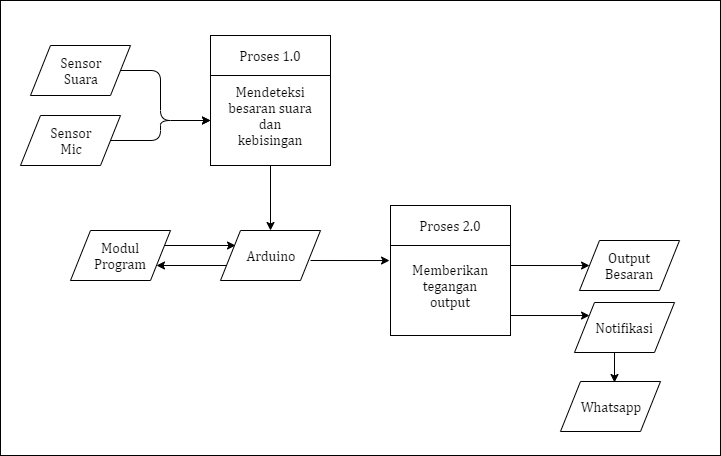

The diagram above was exported from draw.io. Its source (the exported page's mxGraphModel, read from the mxfile embedded in the PNG):
<mxGraphModel dx="868" dy="510" grid="1" gridSize="10" guides="1" tooltips="1" connect="1" arrows="1" fold="1" page="1" pageScale="1" pageWidth="1100" pageHeight="850" math="0" shadow="0">
  <root>
    <mxCell id="0" />
    <mxCell id="1" parent="0" />
    <mxCell id="2" value="" style="rounded=0;whiteSpace=wrap;html=1;" vertex="1" parent="1">
      <mxGeometry x="40" y="195" width="720" height="455" as="geometry" />
    </mxCell>
    <mxCell id="3" value="" style="endArrow=classic;html=1;" edge="1" parent="1">
      <mxGeometry width="50" height="50" relative="1" as="geometry">
        <mxPoint x="286" y="460" as="sourcePoint" />
        <mxPoint x="196" y="460" as="targetPoint" />
      </mxGeometry>
    </mxCell>
    <mxCell id="4" value="" style="endArrow=classic;html=1;" edge="1" parent="1">
      <mxGeometry width="50" height="50" relative="1" as="geometry">
        <mxPoint x="195" y="440" as="sourcePoint" />
        <mxPoint x="275" y="440" as="targetPoint" />
      </mxGeometry>
    </mxCell>
    <mxCell id="5" value="" style="group" vertex="1" connectable="0" parent="1">
      <mxGeometry x="250" y="230" width="120" height="40" as="geometry" />
    </mxCell>
    <mxCell id="6" value="" style="rounded=0;whiteSpace=wrap;html=1;" vertex="1" parent="5">
      <mxGeometry width="120" height="40" as="geometry" />
    </mxCell>
    <mxCell id="7" value="&lt;span style=&quot;font-family: &amp;#34;cambria&amp;#34; ; font-size: 14px&quot;&gt;Proses 1.0&lt;/span&gt;" style="text;html=1;strokeColor=none;fillColor=none;align=center;verticalAlign=middle;whiteSpace=wrap;rounded=0;" vertex="1" parent="5">
      <mxGeometry x="15" y="10" width="90" height="20" as="geometry" />
    </mxCell>
    <mxCell id="8" value="" style="rounded=0;whiteSpace=wrap;html=1;" vertex="1" parent="1">
      <mxGeometry x="250" y="270" width="120" height="90" as="geometry" />
    </mxCell>
    <mxCell id="9" value="&lt;span style=&quot;font-family: &amp;#34;cambria&amp;#34; ; font-size: 14px&quot;&gt;Mendeteksi besaran suara dan kebisingan&lt;/span&gt;" style="text;html=1;strokeColor=none;fillColor=none;align=center;verticalAlign=middle;whiteSpace=wrap;rounded=0;" vertex="1" parent="1">
      <mxGeometry x="265" y="300" width="90" height="20" as="geometry" />
    </mxCell>
    <mxCell id="10" value="" style="group" vertex="1" connectable="0" parent="1">
      <mxGeometry x="70" y="240" width="100" height="50" as="geometry" />
    </mxCell>
    <mxCell id="11" value="" style="shape=parallelogram;perimeter=parallelogramPerimeter;whiteSpace=wrap;html=1;" vertex="1" parent="10">
      <mxGeometry width="100" height="50" as="geometry" />
    </mxCell>
    <mxCell id="12" value="&lt;span style=&quot;font-family: &amp;#34;cambria&amp;#34; ; font-size: 14px&quot;&gt;Sensor &lt;br&gt;Suara&lt;/span&gt;" style="text;html=1;strokeColor=none;fillColor=none;align=center;verticalAlign=middle;whiteSpace=wrap;rounded=0;" vertex="1" parent="10">
      <mxGeometry x="5" y="15" width="90" height="20" as="geometry" />
    </mxCell>
    <mxCell id="13" value="" style="group" vertex="1" connectable="0" parent="1">
      <mxGeometry x="60" y="310" width="100" height="50" as="geometry" />
    </mxCell>
    <mxCell id="14" value="" style="shape=parallelogram;perimeter=parallelogramPerimeter;whiteSpace=wrap;html=1;" vertex="1" parent="13">
      <mxGeometry width="100" height="50" as="geometry" />
    </mxCell>
    <mxCell id="15" value="&lt;span style=&quot;font-family: &amp;#34;cambria&amp;#34; ; font-size: 14px&quot;&gt;Sensor &lt;br&gt;Mic&lt;br&gt;&lt;/span&gt;" style="text;html=1;strokeColor=none;fillColor=none;align=center;verticalAlign=middle;whiteSpace=wrap;rounded=0;" vertex="1" parent="13">
      <mxGeometry x="5" y="15" width="90" height="20" as="geometry" />
    </mxCell>
    <mxCell id="16" value="" style="endArrow=classic;html=1;entryX=0;entryY=0.5;entryDx=0;entryDy=0;" edge="1" target="8" parent="1">
      <mxGeometry width="50" height="50" relative="1" as="geometry">
        <mxPoint x="150" y="335" as="sourcePoint" />
        <mxPoint x="250" y="400" as="targetPoint" />
        <Array as="points">
          <mxPoint x="200" y="335" />
          <mxPoint x="200" y="315" />
        </Array>
      </mxGeometry>
    </mxCell>
    <mxCell id="17" value="" style="endArrow=classic;html=1;entryX=0;entryY=0.5;entryDx=0;entryDy=0;" edge="1" target="8" parent="1">
      <mxGeometry width="50" height="50" relative="1" as="geometry">
        <mxPoint x="160" y="265" as="sourcePoint" />
        <mxPoint x="260" y="245" as="targetPoint" />
        <Array as="points">
          <mxPoint x="200" y="265" />
          <mxPoint x="200" y="315" />
        </Array>
      </mxGeometry>
    </mxCell>
    <mxCell id="18" value="" style="group" vertex="1" connectable="0" parent="1">
      <mxGeometry x="260" y="425" width="100" height="50" as="geometry" />
    </mxCell>
    <mxCell id="19" value="" style="shape=parallelogram;perimeter=parallelogramPerimeter;whiteSpace=wrap;html=1;" vertex="1" parent="18">
      <mxGeometry width="100" height="50" as="geometry" />
    </mxCell>
    <mxCell id="20" value="&lt;font face=&quot;cambria&quot;&gt;&lt;span style=&quot;font-size: 14px&quot;&gt;Arduino&lt;/span&gt;&lt;/font&gt;" style="text;html=1;strokeColor=none;fillColor=none;align=center;verticalAlign=middle;whiteSpace=wrap;rounded=0;" vertex="1" parent="18">
      <mxGeometry x="5" y="15" width="90" height="20" as="geometry" />
    </mxCell>
    <mxCell id="21" value="" style="endArrow=classic;html=1;exitX=0.5;exitY=1;exitDx=0;exitDy=0;entryX=0.5;entryY=0;entryDx=0;entryDy=0;" edge="1" source="8" target="19" parent="1">
      <mxGeometry width="50" height="50" relative="1" as="geometry">
        <mxPoint x="300" y="410" as="sourcePoint" />
        <mxPoint x="350" y="360" as="targetPoint" />
      </mxGeometry>
    </mxCell>
    <mxCell id="22" value="" style="group" vertex="1" connectable="0" parent="1">
      <mxGeometry x="110" y="425" width="100" height="50" as="geometry" />
    </mxCell>
    <mxCell id="23" value="" style="group" vertex="1" connectable="0" parent="22">
      <mxGeometry width="100" height="50" as="geometry" />
    </mxCell>
    <mxCell id="24" value="" style="shape=parallelogram;perimeter=parallelogramPerimeter;whiteSpace=wrap;html=1;" vertex="1" parent="23">
      <mxGeometry width="100" height="50" as="geometry" />
    </mxCell>
    <mxCell id="25" value="&lt;font face=&quot;cambria&quot;&gt;&lt;span style=&quot;font-size: 14px&quot;&gt;Modul&lt;br&gt;Program&lt;br&gt;&lt;/span&gt;&lt;/font&gt;" style="text;html=1;strokeColor=none;fillColor=none;align=center;verticalAlign=middle;whiteSpace=wrap;rounded=0;" vertex="1" parent="23">
      <mxGeometry x="5" y="15" width="90" height="20" as="geometry" />
    </mxCell>
    <mxCell id="26" value="" style="endArrow=classic;html=1;entryX=-0.008;entryY=0.167;entryDx=0;entryDy=0;entryPerimeter=0;" edge="1" target="31" parent="1">
      <mxGeometry width="50" height="50" relative="1" as="geometry">
        <mxPoint x="350" y="455" as="sourcePoint" />
        <mxPoint x="420" y="460" as="targetPoint" />
      </mxGeometry>
    </mxCell>
    <mxCell id="27" value="" style="group" vertex="1" connectable="0" parent="1">
      <mxGeometry x="430" y="400" width="120" height="130" as="geometry" />
    </mxCell>
    <mxCell id="28" value="" style="group" vertex="1" connectable="0" parent="27">
      <mxGeometry width="120" height="40" as="geometry" />
    </mxCell>
    <mxCell id="29" value="" style="rounded=0;whiteSpace=wrap;html=1;" vertex="1" parent="28">
      <mxGeometry width="120" height="40" as="geometry" />
    </mxCell>
    <mxCell id="30" value="&lt;span style=&quot;font-family: &amp;#34;cambria&amp;#34; ; font-size: 14px&quot;&gt;Proses 2.0&lt;/span&gt;" style="text;html=1;strokeColor=none;fillColor=none;align=center;verticalAlign=middle;whiteSpace=wrap;rounded=0;" vertex="1" parent="28">
      <mxGeometry x="15" y="10" width="90" height="20" as="geometry" />
    </mxCell>
    <mxCell id="31" value="" style="rounded=0;whiteSpace=wrap;html=1;" vertex="1" parent="27">
      <mxGeometry y="40" width="120" height="90" as="geometry" />
    </mxCell>
    <mxCell id="32" value="&lt;span style=&quot;font-family: &amp;#34;cambria&amp;#34; ; font-size: 14px&quot;&gt;Memberikan tegangan output&lt;/span&gt;" style="text;html=1;strokeColor=none;fillColor=none;align=center;verticalAlign=middle;whiteSpace=wrap;rounded=0;" vertex="1" parent="27">
      <mxGeometry x="15" y="70" width="90" height="20" as="geometry" />
    </mxCell>
    <mxCell id="33" value="" style="endArrow=classic;html=1;entryX=-0.008;entryY=0.167;entryDx=0;entryDy=0;entryPerimeter=0;" edge="1" parent="1">
      <mxGeometry width="50" height="50" relative="1" as="geometry">
        <mxPoint x="550" y="460" as="sourcePoint" />
        <mxPoint x="629.04" y="460.03" as="targetPoint" />
      </mxGeometry>
    </mxCell>
    <mxCell id="34" value="" style="endArrow=classic;html=1;entryX=-0.008;entryY=0.167;entryDx=0;entryDy=0;entryPerimeter=0;" edge="1" parent="1">
      <mxGeometry width="50" height="50" relative="1" as="geometry">
        <mxPoint x="550" y="510" as="sourcePoint" />
        <mxPoint x="629.04" y="510.03" as="targetPoint" />
      </mxGeometry>
    </mxCell>
    <mxCell id="35" value="" style="group" vertex="1" connectable="0" parent="1">
      <mxGeometry x="619" y="435" width="100" height="50" as="geometry" />
    </mxCell>
    <mxCell id="36" value="" style="shape=parallelogram;perimeter=parallelogramPerimeter;whiteSpace=wrap;html=1;" vertex="1" parent="35">
      <mxGeometry width="100" height="50" as="geometry" />
    </mxCell>
    <mxCell id="37" value="&lt;font face=&quot;cambria&quot;&gt;&lt;span style=&quot;font-size: 14px&quot;&gt;Output Besaran&lt;/span&gt;&lt;/font&gt;" style="text;html=1;strokeColor=none;fillColor=none;align=center;verticalAlign=middle;whiteSpace=wrap;rounded=0;" vertex="1" parent="35">
      <mxGeometry x="5" y="15" width="90" height="20" as="geometry" />
    </mxCell>
    <mxCell id="38" value="" style="group" vertex="1" connectable="0" parent="1">
      <mxGeometry x="614" y="497" width="100" height="50" as="geometry" />
    </mxCell>
    <mxCell id="39" value="" style="shape=parallelogram;perimeter=parallelogramPerimeter;whiteSpace=wrap;html=1;" vertex="1" parent="38">
      <mxGeometry width="100" height="50" as="geometry" />
    </mxCell>
    <mxCell id="40" value="&lt;font face=&quot;cambria&quot;&gt;&lt;span style=&quot;font-size: 14px&quot;&gt;Notifikasi&lt;br&gt;&lt;/span&gt;&lt;/font&gt;" style="text;html=1;strokeColor=none;fillColor=none;align=center;verticalAlign=middle;whiteSpace=wrap;rounded=0;" vertex="1" parent="38">
      <mxGeometry x="5" y="15" width="90" height="20" as="geometry" />
    </mxCell>
    <mxCell id="41" value="" style="group" vertex="1" connectable="0" parent="1">
      <mxGeometry x="600" y="576" width="100" height="50" as="geometry" />
    </mxCell>
    <mxCell id="42" value="" style="shape=parallelogram;perimeter=parallelogramPerimeter;whiteSpace=wrap;html=1;" vertex="1" parent="41">
      <mxGeometry width="100" height="50" as="geometry" />
    </mxCell>
    <mxCell id="43" value="&lt;font face=&quot;cambria&quot;&gt;&lt;span style=&quot;font-size: 14px&quot;&gt;Whatsapp&lt;br&gt;&lt;/span&gt;&lt;/font&gt;" style="text;html=1;strokeColor=none;fillColor=none;align=center;verticalAlign=middle;whiteSpace=wrap;rounded=0;" vertex="1" parent="41">
      <mxGeometry x="5" y="15" width="90" height="20" as="geometry" />
    </mxCell>
    <mxCell id="44" value="" style="endArrow=classic;html=1;exitX=0.36;exitY=1.06;exitDx=0;exitDy=0;exitPerimeter=0;entryX=0.5;entryY=0;entryDx=0;entryDy=0;" edge="1" parent="1">
      <mxGeometry width="50" height="50" relative="1" as="geometry">
        <mxPoint x="654" y="547" as="sourcePoint" />
        <mxPoint x="654" y="577" as="targetPoint" />
      </mxGeometry>
    </mxCell>
  </root>
</mxGraphModel>